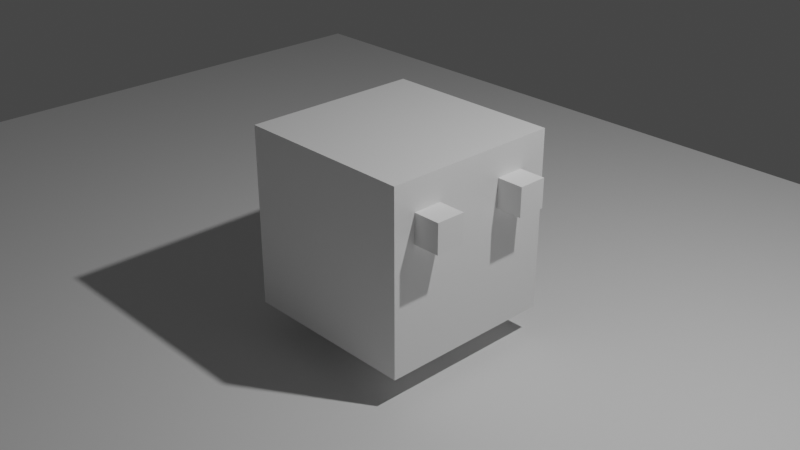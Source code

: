 # Source: randompersonalproject.blend  (saved by Blender 2.90.8; exported with 4.5.12 LTS)
import bpy
from mathutils import Matrix  # noqa: F401  (used for matrix-valued properties, if any)

bpy.ops.wm.read_factory_settings(use_empty=True)
scene = bpy.context.scene
scene.name = 'Scene'

# ---- collections
col_collection = bpy.data.collections.new('Collection'); scene.collection.children.link(col_collection)

# ---- materials (node trees are filled in below, after node groups)
mat_material = bpy.data.materials.new('Material')
mat_material.alpha_threshold = 0.0
mat_material.use_transparent_shadow = False
mat_material.line_color = (0.0, 0.0, 0.0, 1.0)

# ---- material node trees
mat_material.use_nodes = True; mat_material.node_tree.nodes.clear()
_N = mat_material.node_tree.nodes; _L = mat_material.node_tree.links
n0 = _N.new('ShaderNodeOutputMaterial'); n0.name = 'Material Output'; n0.location = (300, 300)
n1 = _N.new('ShaderNodeBsdfPrincipled'); n1.name = 'Principled BSDF'; n1.location = (10, 300)
n1.distribution = 'GGX'
n1.subsurface_method = 'BURLEY'
n1.inputs[2].default_value = 0.4
n1.inputs[3].default_value = 1.45
n1.inputs[27].default_value = (0.0, 0.0, 0.0, 1.0)
n1.inputs[28].default_value = 1.0
_L.new(n1.outputs[0], n0.inputs[0])
n0.is_active_output = True

# ---- world
world_world = bpy.data.worlds.new('World'); scene.world = world_world
world_world.use_nodes = True; world_world.node_tree.nodes.clear()
_N = world_world.node_tree.nodes; _L = world_world.node_tree.links
n0 = _N.new('ShaderNodeOutputWorld'); n0.name = 'World Output'; n0.location = (300, 300)
n1 = _N.new('ShaderNodeBackground'); n1.name = 'Background'; n1.location = (10, 300)
n1.inputs[0].default_value = (0.05088, 0.05088, 0.05088, 1.0)
_L.new(n1.outputs[0], n0.inputs[0])
n0.is_active_output = True
world_world.color = (0.05088, 0.05088, 0.05088)
world_world.use_sun_shadow = False
world_world.sun_shadow_jitter_overblur = 0.0

# ---- cameras
cam_camera = bpy.data.cameras.new('Camera')
cam_camera.clip_end = 100.0
cam_camera.ortho_scale = 7.314

# ---- lights
light_light = bpy.data.lights.new('Light', 'POINT')
light_light.transmission_factor = 0.0
light_light.energy = 1000.0
light_light.shadow_soft_size = 0.1
light_light.shadow_maximum_resolution = 0.006
light_light.use_absolute_resolution = True

# ---- meshes
me_cube = bpy.data.meshes.new('Cube')
me_cube.from_pydata([(1.0, 1.0, 1.0), (1.0, 1.0, -1.0), (1.0, -1.0, 1.0), (1.0, -1.0, -1.0), (-1.0, 1.0, 1.0), (-1.0, 1.0, -1.0), (-1.0, -1.0, 1.0), (-1.0, -1.0, -1.0)], [], [(0, 4, 6, 2), (3, 2, 6, 7), (7, 6, 4, 5), (5, 1, 3, 7), (1, 0, 2, 3), (5, 4, 0, 1)])
_uv = me_cube.uv_layers.new(name='UVMap')
_uv.uv.foreach_set('vector', [0.625, 0.5, 0.875, 0.5, 0.875, 0.75, 0.625, 0.75, 0.375, 0.75, 0.625, 0.75, 0.625, 1.0, 0.375, 1.0, 0.375, 0.0, 0.625, 0.0, 0.625, 0.25, 0.375, 0.25, 0.125, 0.5, 0.375, 0.5, 0.375, 0.75, 0.125, 0.75, 0.375, 0.5, 0.625, 0.5, 0.625, 0.75, 0.375, 0.75, 0.375, 0.25, 0.625, 0.25, 0.625, 0.5, 0.375, 0.5])
me_cube.materials.append(mat_material)
me_cube.use_remesh_preserve_volume = False
me_cube.use_remesh_preserve_attributes = False
me_cube.use_mirror_vertex_groups = False
me_cube.update()
me_plane = bpy.data.meshes.new('Plane')
me_plane.from_pydata([(-1.0, -1.0, 0.0), (1.0, -1.0, 0.0), (-1.0, 1.0, 0.0), (1.0, 1.0, 0.0)], [], [(0, 1, 3, 2)])
_uv = me_plane.uv_layers.new(name='UVMap')
_uv.uv.foreach_set('vector', [0.0, 0.0, 1.0, 0.0, 1.0, 1.0, 0.0, 1.0])
me_plane.use_remesh_fix_poles = True
me_plane.use_remesh_preserve_attributes = False
me_plane.use_mirror_vertex_groups = False
me_plane.update()
me_cube_001 = bpy.data.meshes.new('Cube.001')
me_cube_001.from_pydata([(-1.0, -1.0, -1.0), (-1.0, -1.0, 1.0), (-1.0, 1.0, -1.0), (-1.0, 1.0, 1.0), (1.0, -1.0, -1.0), (1.0, -1.0, 1.0), (1.0, 1.0, -1.0), (1.0, 1.0, 1.0)], [], [(0, 1, 3, 2), (2, 3, 7, 6), (6, 7, 5, 4), (4, 5, 1, 0), (2, 6, 4, 0), (7, 3, 1, 5)])
_uv = me_cube_001.uv_layers.new(name='UVMap')
_uv.uv.foreach_set('vector', [0.375, 0.0, 0.625, 0.0, 0.625, 0.25, 0.375, 0.25, 0.375, 0.25, 0.625, 0.25, 0.625, 0.5, 0.375, 0.5, 0.375, 0.5, 0.625, 0.5, 0.625, 0.75, 0.375, 0.75, 0.375, 0.75, 0.625, 0.75, 0.625, 1.0, 0.375, 1.0, 0.125, 0.5, 0.375, 0.5, 0.375, 0.75, 0.125, 0.75, 0.625, 0.5, 0.875, 0.5, 0.875, 0.75, 0.625, 0.75])
me_cube_001.use_remesh_fix_poles = True
me_cube_001.use_remesh_preserve_attributes = False
me_cube_001.use_mirror_vertex_groups = False
me_cube_001.update()
me_cube_002 = bpy.data.meshes.new('Cube.002')
me_cube_002.from_pydata([(-1.0, -1.0, -1.0), (-1.0, -1.0, 1.0), (-1.0, 1.0, -1.0), (-1.0, 1.0, 1.0), (1.0, -1.0, -1.0), (1.0, -1.0, 1.0), (1.0, 1.0, -1.0), (1.0, 1.0, 1.0)], [], [(0, 1, 3, 2), (2, 3, 7, 6), (6, 7, 5, 4), (4, 5, 1, 0), (2, 6, 4, 0), (7, 3, 1, 5)])
_uv = me_cube_002.uv_layers.new(name='UVMap')
_uv.uv.foreach_set('vector', [0.375, 0.0, 0.625, 0.0, 0.625, 0.25, 0.375, 0.25, 0.375, 0.25, 0.625, 0.25, 0.625, 0.5, 0.375, 0.5, 0.375, 0.5, 0.625, 0.5, 0.625, 0.75, 0.375, 0.75, 0.375, 0.75, 0.625, 0.75, 0.625, 1.0, 0.375, 1.0, 0.125, 0.5, 0.375, 0.5, 0.375, 0.75, 0.125, 0.75, 0.625, 0.5, 0.875, 0.5, 0.875, 0.75, 0.625, 0.75])
me_cube_002.use_remesh_fix_poles = True
me_cube_002.use_remesh_preserve_attributes = False
me_cube_002.use_mirror_vertex_groups = False
me_cube_002.update()

# ---- objects
ob_cube = bpy.data.objects.new('Cube', me_cube)
ob_light = bpy.data.objects.new('Light', light_light)
ob_camera = bpy.data.objects.new('Camera', cam_camera)
ob_plane = bpy.data.objects.new('Plane', me_plane)
ob_cube_001 = bpy.data.objects.new('Cube.001', me_cube_001)
ob_cube_002 = bpy.data.objects.new('Cube.002', me_cube_002)

# ---- transforms, parenting, visibility, modifiers, constraints
ob_cube.location = (0.0, 0.0, 0.0)
ob_cube.lock_rotations_4d = False
ob_cube.empty_display_type = 'ARROWS'
ob_cube.lineart.crease_threshold = 0.0
ob_light.location = (4.076, 1.005, 5.904)
ob_light.rotation_euler = (0.6503, 0.05522, 1.866)
ob_light.lock_rotations_4d = False
ob_light.empty_display_type = 'ARROWS'
ob_light.color = (0.0, 0.0, 0.0, 0.0)
ob_light.lineart.crease_threshold = 0.0
ob_camera.location = (7.359, -6.926, 4.958)
ob_camera.rotation_euler = (1.109, 0.0, 0.8149)
ob_camera.lock_rotations_4d = False
ob_camera.empty_display_type = 'ARROWS'
ob_camera.color = (0.0, 0.0, 0.0, 0.0)
ob_camera.display_type = 'WIRE'
ob_camera.lineart.crease_threshold = 0.0
ob_plane.location = (0.0, 0.0, -1.324)
ob_plane.scale = (8.722, 6.577, 1.0)
ob_plane.lineart.crease_threshold = 0.0
ob_cube_001.location = (1.134, 0.507, 0.5107)
ob_cube_001.scale = (0.1599, 0.1599, 0.1599)
ob_cube_001.lineart.crease_threshold = 0.0
ob_cube_002.location = (1.134, -0.5916, 0.5107)
ob_cube_002.scale = (0.1599, 0.1599, 0.1599)
ob_cube_002.lineart.crease_threshold = 0.0

# ---- collection membership
col_collection.objects.link(ob_cube)
col_collection.objects.link(ob_light)
col_collection.objects.link(ob_camera)
col_collection.objects.link(ob_plane)
col_collection.objects.link(ob_cube_001)
col_collection.objects.link(ob_cube_002)

# ---- scene / render settings (as saved in the file)
scene.camera = ob_camera
scene.frame_start = 1; scene.frame_end = 250; scene.frame_set(1)
scene.render.engine = 'BLENDER_EEVEE_NEXT'
scene.cycles.use_denoising = False
scene.cycles.samples = 128
scene.cycles.sampling_pattern = 'TABULATED_SOBOL'
scene.cycles.use_adaptive_sampling = False
scene.cycles.use_light_tree = False
scene.view_settings.view_transform = 'Filmic'
bpy.context.view_layer.update()
